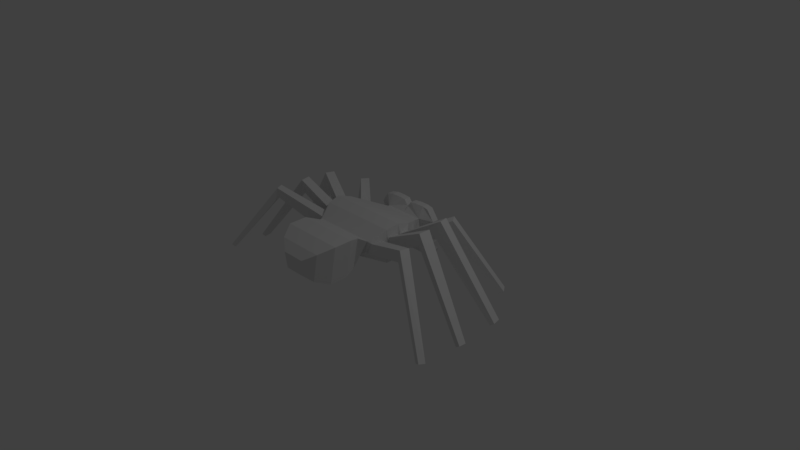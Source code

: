 # Source: SpiderGood.blend  (saved by Blender 2.79.0; exported with 4.5.12 LTS)
import bpy
from mathutils import Matrix  # noqa: F401  (used for matrix-valued properties, if any)

bpy.ops.wm.read_factory_settings(use_empty=True)
scene = bpy.context.scene
scene.name = 'Scene'

# ---- collections
col_collection_1 = bpy.data.collections.new('Collection 1'); scene.collection.children.link(col_collection_1)

# ---- materials (node trees are filled in below, after node groups)
mat_material = bpy.data.materials.new('Material')
mat_material.alpha_threshold = 0.0
mat_material.use_transparent_shadow = False
mat_material.roughness = 0.5
mat_material.line_color = (0.0, 0.0, 0.0, 1.0)

# ---- material node trees

# ---- world
world_world = bpy.data.worlds.new('World'); scene.world = world_world
world_world.color = (0.05088, 0.05088, 0.05088)
world_world.use_sun_shadow = False
world_world.sun_shadow_jitter_overblur = 0.0
world_world.cycles.sampling_method = 'MANUAL'

# ---- cameras
cam_camera = bpy.data.cameras.new('Camera')
cam_camera.clip_end = 100.0
cam_camera.lens = 35.0
cam_camera.sensor_width = 32.0
cam_camera.sensor_height = 18.0
cam_camera.ortho_scale = 7.314
cam_camera.dof.focus_distance = 0.0
cam_camera.dof.aperture_fstop = 128.0

# ---- lights
light_lamp = bpy.data.lights.new('Lamp', 'POINT')
light_lamp.transmission_factor = 0.0
light_lamp.cutoff_distance = 30.0
light_lamp.energy = 100.0
light_lamp.shadow_buffer_clip_start = 1.001
light_lamp.shadow_soft_size = 0.1
light_lamp.shadow_maximum_resolution = 0.006
light_lamp.use_absolute_resolution = True

# ---- meshes
me_cube = bpy.data.meshes.new('Cube')
me_cube.from_pydata([(0.1499, 0.8329, -0.004096), (0.3712, -0.3767, 0.2948), (-0.4404, -0.3768, 0.2927), (-0.1304, 0.8329, -0.004096), (0.4818, -0.3791, 0.4613), (-0.4608, -0.3766, 0.4987), (0.5948, 0.0005636, 0.3367), (-0.5727, -0.005198, 0.3572), (0.588, -0.006287, 0.5064), (-0.5727, -0.005198, 0.5155), (0.5799, -0.1715, 0.3138), (-0.4674, 0.2825, 0.2518), (0.5603, -0.1715, 0.5062), (-0.4653, 0.2754, 0.4226), (0.5004, 0.2744, 0.2249), (-0.5505, -0.168, 0.3363), (0.4935, 0.2712, 0.3743), (-0.5479, -0.168, 0.4893), (-0.3908, 0.3845, 0.2544), (-0.3975, 0.3919, 0.4059), (0.4235, 0.3901, 0.225), (0.4165, 0.3869, 0.3742), (0.2867, 0.5793, 0.02496), (0.5814, 0.1422, 0.3309), (0.2867, 0.5793, 0.4041), (0.5746, 0.1354, 0.5003), (-0.5546, 0.1306, 0.5145), (-0.5546, 0.1306, 0.3563), (-0.2673, 0.5793, 0.02496), (-0.2673, 0.5793, 0.4041), (0.5504, 0.1658, 0.2167), (0.5883, -0.04029, 0.3146), (0.5504, 0.1658, 0.5845), (0.583, -0.04029, 0.5072), (-0.5699, -0.03985, 0.5172), (-0.6067, -0.03425, 0.3555), (-0.531, 0.1658, 0.2167), (-0.531, 0.1658, 0.5845), (-0.5044, -0.2194, 0.2884), (-0.5555, -0.02512, 0.189), (-0.5309, -0.2355, 0.5002), (-0.5555, -0.02512, 0.6478), (0.5749, -0.02512, 0.6478), (0.5749, -0.02512, 0.189), (0.5113, -0.247, 0.2803), (0.549, -0.2358, 0.4694), (0.549, -0.194, 0.1612), (0.1777, -0.4133, 0.2162), (0.4428, -0.4133, 0.4938), (-0.1612, -0.4133, 0.2162), (-0.4263, -0.4133, 0.4938), (0.549, -0.194, 0.6105), (-0.5325, -0.194, 0.1612), (-0.5325, -0.194, 0.6105), (0.764, 0.6964, 0.3414), (0.798, 0.7216, 0.5783), (0.878, 0.6112, 0.5784), (0.8441, 0.5859, 0.3412), (-0.8324, 0.6039, 0.4237), (-0.8549, 0.6202, 0.6001), (-0.789, 0.7106, 0.5997), (-0.7663, 0.6941, 0.4252), (1.323, 1.057, -0.3807), (1.369, 1.091, -0.3454), (1.444, 0.9878, -0.3453), (1.398, 0.9541, -0.3808), (-1.331, 0.9182, -0.3423), (-1.389, 0.9557, -0.3012), (-1.309, 1.057, -0.3049), (-1.251, 1.02, -0.3446), (1.213, -0.4789, 0.5687), (1.215, -0.4601, 0.717), (1.183, -0.5753, 0.7169), (1.18, -0.5939, 0.5706), (-1.082, -0.2009, 0.6018), (-1.085, -0.2043, 0.7517), (-1.105, -0.07439, 0.7565), (-1.102, -0.05721, 0.6047), (1.003, 0.2879, 0.5437), (1.037, 0.3238, 0.7727), (1.07, 0.1925, 0.7786), (1.036, 0.1566, 0.549), (-1.151, -0.5457, 0.5902), (-1.159, -0.5495, 0.7151), (-1.209, -0.4469, 0.7163), (-1.201, -0.4433, 0.5867), (-1.021, 0.1554, 0.5382), (-1.046, 0.166, 0.7597), (-1.012, 0.2841, 0.7546), (-0.9959, 0.2734, 0.5397), (1.108, -0.03238, 0.6042), (1.115, -0.03635, 0.7696), (1.105, -0.192, 0.7676), (1.098, -0.1881, 0.6028), (1.888, -0.8941, -0.2908), (1.951, -0.9134, -0.2585), (1.913, -0.9841, -0.2541), (1.85, -0.9647, -0.284), (-1.823, -0.3452, -0.3044), (-1.874, -0.365, -0.283), (-1.891, -0.263, -0.2788), (-1.841, -0.2433, -0.3018), (1.809, 0.3964, -0.3509), (1.857, 0.4162, -0.3165), (1.887, 0.2966, -0.3113), (1.839, 0.2769, -0.346), (-1.81, -0.856, -0.2823), (-1.852, -0.8788, -0.2487), (-1.906, -0.7952, -0.2548), (-1.865, -0.7727, -0.2861), (-1.744, 0.3258, -0.3092), (-1.814, 0.3438, -0.27), (-1.783, 0.4699, -0.2774), (-1.712, 0.452, -0.3163), (1.898, -0.2723, -0.3245), (1.954, -0.2739, -0.2898), (1.95, -0.3721, -0.2874), (1.895, -0.3705, -0.3219), (0.2643, -0.4875, 0.08593), (-0.2695, -0.4875, 0.08593), (0.3547, -0.4875, 0.5275), (-0.36, -0.4875, 0.5275), (0.3224, -0.6538, 0.04282), (-0.3277, -0.6538, 0.04282), (0.4326, -0.6538, 0.5875), (-0.4378, -0.6538, 0.5875), (0.3224, -0.8956, 0.03781), (-0.3277, -0.8956, 0.03781), (0.4326, -0.8956, 0.5825), (-0.4378, -0.8956, 0.5825), (0.2343, -1.08, 0.1107), (-0.2396, -1.08, 0.1107), (0.3146, -1.08, 0.5027), (-0.3199, -1.08, 0.5027), (0.1182, -1.192, 0.2068), (-0.1234, -1.192, 0.2068), (0.1591, -1.192, 0.4066), (-0.1644, -1.192, 0.4066), (-0.2673, 0.6761, 0.02496), (-0.2673, 0.6012, 0.4041), (0.2867, 0.6761, 0.02496), (0.2867, 0.6012, 0.4041), (0.009628, 0.6012, 0.4041), (0.009687, 0.6761, 0.02496), (0.009687, 0.7682, 0.4041), (0.002243, 0.8329, -0.004096), (0.2867, 0.7682, 0.5508), (0.2867, 0.6761, 0.5508), (0.06533, 0.6761, 0.5389), (0.0657, 0.7682, 0.5389), (0.3537, 0.7682, 0.2528), (0.4731, 0.7682, 0.3941), (0.3537, 0.6761, 0.2528), (0.4731, 0.6761, 0.3941), (0.3683, 0.7682, 0.5345), (0.3683, 0.6761, 0.5345), (-0.05115, 0.7682, 0.54), (-0.2673, 0.7682, 0.5487), (-0.2673, 0.6761, 0.5487), (-0.05089, 0.6761, 0.54), (-0.2673, 0.6761, 0.02496), (-0.3428, 0.6761, 0.2526), (-0.3428, 0.7682, 0.2526), (-0.4622, 0.7682, 0.3893), (-0.4622, 0.6761, 0.3893), (-0.3742, 0.6761, 0.522), (-0.3742, 0.7682, 0.522), (-0.1403, 0.7682, 0.5487), (-0.1406, 0.6761, 0.5487), (-0.00183, 0.7682, 0.4764), (-0.001577, 0.6761, 0.4764), (0.1575, 0.6761, 0.5508), (0.1607, 0.7682, 0.5508), (0.02178, 0.6761, 0.4774), (0.02215, 0.7682, 0.4774), (0.3185, 0.7682, 0.2281), (0.4322, 0.7682, 0.2685), (0.4322, 0.6761, 0.2685), (0.3185, 0.6761, 0.2281), (-0.4174, 0.7682, 0.2743), (-0.4174, 0.6761, 0.2743), (-0.3073, 0.6761, 0.2232), (-0.3073, 0.7682, 0.2232), (0.009687, 0.7682, 0.2258), (0.1544, 0.7682, 0.227), (-0.1352, 0.7682, 0.2245), (0.009687, 0.7682, -0.1175), (-0.1351, 0.7682, -0.1175), (-0.2673, 0.6761, -0.1175), (0.1544, 0.7682, -0.1175), (0.2867, 0.6761, -0.1175), (0.009687, 0.6761, -0.1175), (0.002243, 0.8329, 0.101), (-0.1305, 0.8329, 0.1004), (0.1499, 0.8329, 0.1016), (0.2073, 0.7682, 0.112), (-0.1772, 0.7682, 0.1096), (0.02073, 0.8329, -0.004096), (0.02073, 0.8329, 0.101), (0.01149, 0.7868, 0.101), (0.01149, 0.7868, -0.004096), (0.3026, 0.6761, 0.1265), (-0.2873, 0.6761, 0.1241), (0.3027, 0.6761, 0.02199), (0.2028, 0.7925, -0.007067), (0.2196, 0.7682, 0.109), (0.3186, 0.6761, 0.1236), (-0.3032, 0.676, 0.1204), (-0.2039, 0.7681, 0.1059), (-0.1841, 0.7924, -0.007759), (-0.2832, 0.676, 0.02129), (0.3217, 0.6764, 0.006531), (0.3145, 0.7927, -0.02252), (0.3349, 0.7685, 0.09357), (0.3349, 0.6764, 0.1081), (-0.3186, 0.6756, 0.1014), (-0.3186, 0.7677, 0.08684), (-0.2945, 0.7919, -0.02681), (-0.302, 0.6756, 0.00224), (0.216, 0.8322, 0.08297), (0.3306, 0.8324, 0.06752), (0.3356, 0.8946, -0.001984), (0.2201, 0.8944, 0.01347), (-0.1974, 0.8942, 0.01264), (-0.3107, 0.8938, -0.006416), (-0.3132, 0.8316, 0.06065), (-0.1994, 0.832, 0.07971), (0.178, 0.9043, -0.1464), (0.1804, 0.9668, -0.1259), (0.2991, 0.967, -0.1413), (0.2962, 0.9045, -0.1619), (-0.2618, 0.9042, -0.164), (-0.2662, 0.9667, -0.1436), (-0.1533, 0.9671, -0.1246), (-0.1497, 0.9046, -0.145), (0.1229, 0.9758, -0.2911), (0.1253, 0.9948, -0.2706), (0.2201, 0.995, -0.286), (0.2172, 0.9761, -0.3066), (-0.19, 0.9763, -0.3098), (-0.1943, 0.9952, -0.2894), (-0.1019, 0.9957, -0.2703), (-0.09835, 0.9767, -0.2907), (0.2144, 0.8033, 0.455), (0.2396, 0.7682, 0.5243), (0.2972, 0.7682, 0.4915), (0.3384, 0.7682, 0.4426), (0.3568, 0.7682, 0.3852), (0.3498, 0.7682, 0.328), (0.3184, 0.7682, 0.2797), (0.2674, 0.7682, 0.2476), (0.2045, 0.7682, 0.2366), (0.1393, 0.7682, 0.2485), (0.08169, 0.7682, 0.2813), (0.04054, 0.7682, 0.3302), (0.02205, 0.7682, 0.3875), (0.02905, 0.7682, 0.4448), (0.06047, 0.7682, 0.4931), (0.1115, 0.7682, 0.5252), (0.1744, 0.7682, 0.5361), (0.2344, 0.7801, 0.51), (0.2861, 0.7801, 0.4806), (0.323, 0.7801, 0.4368), (0.3395, 0.7801, 0.3853), (0.3333, 0.7801, 0.334), (0.3051, 0.7801, 0.2907), (0.2593, 0.7801, 0.2619), (0.2029, 0.7801, 0.2521), (0.1444, 0.7801, 0.2627), (0.09284, 0.7801, 0.2922), (0.05594, 0.7801, 0.336), (0.03937, 0.7801, 0.3874), (0.04564, 0.7801, 0.4387), (0.07381, 0.7801, 0.4821), (0.1196, 0.7801, 0.5108), (0.176, 0.7801, 0.5206), (0.2327, 0.7682, 0.5051), (0.2822, 0.7682, 0.4769), (0.3177, 0.7682, 0.4348), (0.3336, 0.7682, 0.3854), (0.3276, 0.7682, 0.3361), (0.3005, 0.7682, 0.2945), (0.2566, 0.7682, 0.2669), (0.2024, 0.7682, 0.2574), (0.1462, 0.7682, 0.2676), (0.09666, 0.7682, 0.2959), (0.06121, 0.7682, 0.338), (0.04529, 0.7682, 0.3874), (0.05132, 0.7682, 0.4367), (0.07838, 0.7682, 0.4783), (0.1223, 0.7682, 0.5059), (0.1765, 0.7682, 0.5153), (-0.186, 0.7682, 0.2335), (-0.2489, 0.7682, 0.2445), (-0.3, 0.7682, 0.2766), (-0.3314, 0.7682, 0.3249), (-0.3384, 0.7682, 0.3821), (-0.3199, 0.7682, 0.4395), (-0.2788, 0.7682, 0.4883), (-0.2212, 0.7682, 0.5212), (-0.156, 0.7682, 0.533), (-0.09309, 0.7682, 0.5221), (-0.04204, 0.7682, 0.49), (-0.01062, 0.7682, 0.4417), (-0.003622, 0.7682, 0.3844), (-0.02211, 0.7682, 0.327), (-0.06326, 0.7682, 0.2782), (-0.1208, 0.7682, 0.2454), (-0.1844, 0.7798, 0.2493), (-0.2408, 0.7798, 0.2591), (-0.2864, 0.7798, 0.2878), (-0.3146, 0.7798, 0.331), (-0.3208, 0.7798, 0.3822), (-0.3043, 0.7798, 0.4336), (-0.2674, 0.7798, 0.4773), (-0.2159, 0.7798, 0.5067), (-0.1576, 0.7798, 0.5173), (-0.1013, 0.7798, 0.5075), (-0.0556, 0.7798, 0.4788), (-0.02748, 0.7798, 0.4355), (-0.02122, 0.7798, 0.3843), (-0.03776, 0.7798, 0.333), (-0.07459, 0.7798, 0.2893), (-0.1261, 0.7798, 0.2599), (-0.1839, 0.7682, 0.2543), (-0.2381, 0.7682, 0.2638), (-0.2821, 0.7682, 0.2914), (-0.3091, 0.7682, 0.333), (-0.3152, 0.7682, 0.3823), (-0.2993, 0.7682, 0.4317), (-0.2638, 0.7682, 0.4738), (-0.2142, 0.7682, 0.502), (-0.1581, 0.7682, 0.5122), (-0.1039, 0.7682, 0.5028), (-0.05995, 0.7682, 0.4752), (-0.03289, 0.7682, 0.4336), (-0.02687, 0.7682, 0.3843), (-0.04278, 0.7682, 0.3349), (-0.07823, 0.7682, 0.2928), (-0.1278, 0.7682, 0.2645), (0.243, 0.8033, 0.4386), (0.2635, 0.8033, 0.4143), (0.2727, 0.8033, 0.3858), (0.2692, 0.8033, 0.3574), (0.2536, 0.8033, 0.3333), (0.2282, 0.8033, 0.3174), (0.1969, 0.8033, 0.3119), (0.1645, 0.8033, 0.3178), (0.1359, 0.8033, 0.3341), (0.1154, 0.8033, 0.3584), (0.1062, 0.8033, 0.387), (0.1097, 0.8033, 0.4154), (0.1253, 0.8033, 0.4394), (0.1507, 0.8033, 0.4554), (0.182, 0.8033, 0.4608), (0.1894, 0.8231, 0.3864), (-0.1779, 0.8024, 0.3144), (-0.2069, 0.8024, 0.3194), (-0.2304, 0.8024, 0.3342), (-0.2448, 0.8024, 0.3564), (-0.2481, 0.8024, 0.3827), (-0.2396, 0.8024, 0.4092), (-0.2206, 0.8024, 0.4316), (-0.1941, 0.8024, 0.4467), (-0.1641, 0.8024, 0.4522), (-0.1352, 0.8024, 0.4472), (-0.1117, 0.8024, 0.4324), (-0.09719, 0.8024, 0.4101), (-0.09397, 0.8024, 0.3838), (-0.1025, 0.8024, 0.3574), (-0.1214, 0.8024, 0.3349), (-0.1479, 0.8024, 0.3198), (-0.171, 0.823, 0.3833)], [], [(46, 47, 49, 52), (51, 53, 50, 48), (49, 47, 118, 119), (29, 139, 160, 138, 28), (32, 37, 41, 42), (30, 43, 39, 36), (22, 30, 36, 28), (24, 29, 37, 32), (42, 41, 53, 51), (43, 46, 52, 39), (140, 141, 24, 22), (141, 142, 24), (140, 22, 143), (20, 14, 30, 22), (16, 21, 24, 32), (14, 16, 32, 30), (13, 11, 36, 37), (11, 18, 28, 36), (19, 13, 37, 29), (21, 20, 22, 24), (18, 19, 29, 28), (23, 6, 43, 30), (8, 25, 32, 42), (9, 7, 39, 41), (6, 8, 42, 43), (7, 27, 36, 39), (26, 9, 41, 37), (25, 23, 30, 32), (27, 26, 37, 36), (15, 35, 39, 52), (34, 17, 53, 41), (35, 34, 41, 39), (33, 31, 43, 42), (31, 10, 46, 43), (12, 33, 42, 51), (17, 15, 52, 53), (10, 12, 51, 46), (44, 1, 47, 46), (1, 4, 48, 47), (5, 2, 49, 50), (4, 45, 51, 48), (2, 38, 52, 49), (40, 5, 50, 53), (38, 40, 53, 52), (45, 44, 46, 51), (45, 71, 70, 44), (21, 55, 54, 20), (16, 56, 55, 21), (14, 57, 56, 16), (20, 54, 57, 14), (13, 59, 58, 11), (19, 60, 59, 13), (18, 61, 60, 19), (11, 58, 61, 18), (62, 63, 64, 65), (55, 63, 62, 54), (56, 64, 63, 55), (57, 65, 64, 56), (54, 62, 65, 57), (66, 67, 68, 69), (59, 67, 66, 58), (60, 68, 67, 59), (61, 69, 68, 60), (58, 66, 69, 61), (4, 72, 71, 45), (1, 73, 72, 4), (44, 70, 73, 1), (17, 75, 74, 15), (34, 76, 75, 17), (35, 77, 76, 34), (15, 74, 77, 35), (25, 79, 78, 23), (8, 80, 79, 25), (6, 81, 80, 8), (23, 78, 81, 6), (5, 83, 82, 2), (40, 84, 83, 5), (38, 85, 84, 40), (2, 82, 85, 38), (9, 87, 86, 7), (26, 88, 87, 9), (27, 89, 88, 26), (7, 86, 89, 27), (33, 91, 90, 31), (12, 92, 91, 33), (10, 93, 92, 12), (31, 90, 93, 10), (94, 95, 96, 97), (71, 95, 94, 70), (72, 96, 95, 71), (73, 97, 96, 72), (70, 94, 97, 73), (98, 99, 100, 101), (75, 99, 98, 74), (76, 100, 99, 75), (77, 101, 100, 76), (74, 98, 101, 77), (102, 103, 104, 105), (79, 103, 102, 78), (80, 104, 103, 79), (81, 105, 104, 80), (78, 102, 105, 81), (106, 107, 108, 109), (83, 107, 106, 82), (84, 108, 107, 83), (85, 109, 108, 84), (82, 106, 109, 85), (110, 111, 112, 113), (114, 115, 116, 117), (91, 115, 114, 90), (92, 116, 115, 91), (93, 117, 116, 92), (90, 114, 117, 93), (119, 118, 122, 123), (48, 50, 121, 120), (50, 49, 119, 121), (47, 48, 120, 118), (124, 125, 129, 128), (120, 121, 125, 124), (118, 120, 124, 122), (121, 119, 123, 125), (129, 127, 131, 133), (122, 124, 128, 126), (125, 123, 127, 129), (123, 122, 126, 127), (132, 133, 137, 136), (127, 126, 130, 131), (128, 129, 133, 132), (126, 128, 132, 130), (134, 136, 137, 135), (130, 132, 136, 134), (133, 131, 135, 137), (131, 130, 134, 135), (13, 11, 18, 19), (3, 145, 186, 187), (174, 173, 148, 149), (160, 139, 181, 202), (172, 149, 148, 171), (24, 142, 29), (29, 142, 139), (87, 88, 112, 111), (143, 28, 138), (28, 143, 22), (170, 169, 156, 159), (142, 141, 173), (178, 175, 150, 152), (176, 151, 153, 177), (153, 151, 154, 155), (147, 141, 153, 155), (153, 141, 177), (146, 147, 155, 154), (168, 167, 157, 158), (158, 139, 168), (3, 138, 160), (180, 164, 163, 179), (163, 164, 165, 166), (158, 157, 166, 165), (182, 181, 161, 162), (139, 158, 165, 164), (89, 86, 110, 113), (88, 89, 113, 112), (86, 87, 111, 110), (139, 142, 170), (139, 170, 159, 168), (159, 156, 167, 168), (142, 144, 169, 170), (141, 147, 171), (141, 171, 148, 173), (146, 172, 171, 147), (144, 142, 173, 174), (141, 140, 201, 178), (141, 178, 152, 177), (150, 176, 177, 152), (195, 175, 178, 201), (181, 182, 196, 202), (161, 180, 179, 162), (139, 164, 180), (139, 180, 161, 181), (182, 185, 196), (185, 193, 196), (189, 190, 191, 186), (186, 191, 188, 187), (143, 138, 188, 191), (0, 140, 190, 189), (140, 143, 191, 190), (138, 3, 187, 188), (3, 193, 192, 145), (193, 185, 183, 192), (0, 194, 195), (193, 3, 196), (195, 184, 175), (194, 184, 195), (183, 199, 192), (199, 183, 198), (197, 200, 199, 198), (145, 192, 199, 200), (197, 186, 200), (145, 200, 186), (198, 183, 184, 194), (194, 0, 197, 198), (0, 189, 186, 197), (204, 212, 211, 203), (211, 212, 213, 214), (0, 204, 203, 140), (195, 205, 204, 0), (201, 206, 205, 195), (140, 203, 206, 201), (196, 208, 207, 202), (3, 209, 208, 196), (160, 210, 209, 3), (202, 207, 210, 160), (222, 228, 227, 204), (206, 214, 213, 205), (203, 211, 214, 206), (215, 216, 217, 218), (208, 216, 215, 207), (210, 218, 217, 209), (207, 215, 218, 210), (219, 220, 221, 222), (213, 220, 219, 205), (212, 221, 220, 213), (228, 236, 235, 227), (205, 219, 222, 204), (223, 224, 225, 226), (235, 236, 237, 238), (216, 225, 224, 217), (208, 226, 225, 216), (209, 223, 226, 208), (221, 229, 228, 222), (212, 230, 229, 221), (204, 227, 230, 212), (224, 232, 231, 217), (223, 233, 232, 224), (209, 234, 233, 223), (217, 231, 234, 209), (229, 237, 236, 228), (230, 238, 237, 229), (227, 235, 238, 230), (239, 240, 241, 242), (232, 240, 239, 231), (233, 241, 240, 232), (234, 242, 241, 233), (231, 239, 242, 234), (169, 144, 304, 303, 302, 301, 300, 299, 298, 297, 296, 163, 166, 157, 167, 156), (176, 150, 175, 184, 183, 144, 255, 254, 253, 252, 251, 250, 249, 248, 247, 151), (151, 247, 246, 245, 244, 259, 258, 257, 256, 255, 144, 174, 149, 172, 146, 154), (255, 256, 257, 258, 259, 244, 245, 246, 247, 263, 262, 261, 260, 275, 274, 273, 272, 271), (255, 271, 270, 269, 268, 267, 266, 265, 264, 263, 247, 248, 249, 250, 251, 252, 253, 254), (263, 264, 265, 266, 267, 268, 269, 270, 271, 287, 286, 285, 284, 283, 282, 281, 280, 279), (263, 279, 278, 277, 276, 291, 290, 289, 288, 287, 271, 272, 273, 274, 275, 260, 261, 262), (276, 277, 340, 243), (163, 296, 295, 294, 293, 292, 307, 306, 305, 304, 144, 183, 185, 182, 162, 179), (304, 305, 306, 307, 292, 293, 294, 295, 296, 312, 311, 310, 309, 308, 323, 322, 321, 320), (304, 320, 319, 318, 317, 316, 315, 314, 313, 312, 296, 297, 298, 299, 300, 301, 302, 303), (312, 313, 314, 315, 316, 317, 318, 319, 320, 336, 335, 334, 333, 332, 331, 330, 329, 328), (312, 328, 327, 326, 325, 324, 339, 338, 337, 336, 320, 321, 322, 323, 308, 309, 310, 311), (337, 338, 370, 369), (350, 351, 355), (291, 276, 243, 354), (284, 285, 348, 347), (277, 278, 341, 340), (285, 286, 349, 348), (278, 279, 342, 341), (286, 287, 350, 349), (279, 280, 343, 342), (287, 288, 351, 350), (280, 281, 344, 343), (288, 289, 352, 351), (281, 282, 345, 344), (289, 290, 353, 352), (282, 283, 346, 345), (290, 291, 354, 353), (283, 284, 347, 346), (343, 355, 342), (243, 355, 354), (347, 355, 346), (353, 355, 352), (345, 355, 344), (341, 355, 340), (349, 355, 348), (340, 355, 243), (354, 355, 353), (352, 355, 351), (355, 349, 350), (348, 355, 347), (346, 355, 345), (344, 355, 343), (342, 355, 341), (368, 369, 372), (330, 331, 363, 362), (338, 339, 371, 370), (331, 332, 364, 363), (324, 325, 357, 356), (339, 324, 356, 371), (332, 333, 365, 364), (325, 326, 358, 357), (333, 334, 366, 365), (326, 327, 359, 358), (334, 335, 367, 366), (327, 328, 360, 359), (335, 336, 368, 367), (328, 329, 361, 360), (336, 337, 369, 368), (329, 330, 362, 361), (367, 372, 366), (363, 372, 362), (372, 358, 359), (365, 372, 364), (357, 372, 356), (372, 370, 371), (361, 372, 360), (364, 372, 363), (356, 372, 371), (362, 372, 361), (370, 372, 369), (360, 372, 359), (372, 367, 368), (366, 372, 365), (358, 372, 357)])
me_cube.materials.append(mat_material)
me_cube.use_remesh_preserve_volume = False
me_cube.use_remesh_preserve_attributes = False
me_cube.use_mirror_vertex_groups = False
me_cube.update()

# ---- objects
ob_good_spider = bpy.data.objects.new('Good Spider', me_cube)
ob_lamp = bpy.data.objects.new('Lamp', light_lamp)
ob_camera = bpy.data.objects.new('Camera', cam_camera)

# ---- transforms, parenting, visibility, modifiers, constraints
ob_good_spider.location = (0.0, 0.0, 0.0)
ob_good_spider.lock_rotations_4d = False
ob_good_spider.empty_display_type = 'ARROWS'
ob_good_spider.lineart.crease_threshold = 0.0
_vg = ob_good_spider.vertex_groups.new(name='Potroh')
_vg = ob_good_spider.vertex_groups.new(name='JobbLab_1')
_vg = ob_good_spider.vertex_groups.new(name='JobbLab_2')
_vg = ob_good_spider.vertex_groups.new(name='JobbLab_3')
_vg = ob_good_spider.vertex_groups.new(name='JobbLab_4')
_vg = ob_good_spider.vertex_groups.new(name='BalLab_1')
_vg = ob_good_spider.vertex_groups.new(name='BalLab_2')
_vg = ob_good_spider.vertex_groups.new(name='BalLab_3')
_vg = ob_good_spider.vertex_groups.new(name='BalLab_4')
_vg = ob_good_spider.vertex_groups.new(name='FejTor')
ob_lamp.location = (4.076, 1.005, 5.904)
ob_lamp.rotation_euler = (0.6503, 0.05522, 1.866)
ob_lamp.lock_rotations_4d = False
ob_lamp.empty_display_type = 'ARROWS'
ob_lamp.color = (0.0, 0.0, 0.0, 0.0)
ob_lamp.lineart.crease_threshold = 0.0
ob_camera.location = (7.481, -6.508, 5.344)
ob_camera.rotation_euler = (1.109, 0.0, 0.8149)
ob_camera.lock_rotations_4d = False
ob_camera.empty_display_type = 'ARROWS'
ob_camera.color = (0.0, 0.0, 0.0, 0.0)
ob_camera.display_type = 'WIRE'
ob_camera.lineart.crease_threshold = 0.0

# ---- collection membership
col_collection_1.objects.link(ob_good_spider)
col_collection_1.objects.link(ob_lamp)
col_collection_1.objects.link(ob_camera)

# ---- scene / render settings (as saved in the file)
scene.camera = ob_camera
scene.frame_start = 1; scene.frame_end = 250; scene.frame_set(1)
scene.render.engine = 'BLENDER_EEVEE_NEXT'
scene.render.resolution_percentage = 50
scene.render.dither_intensity = 0.0
scene.cycles.use_denoising = False
scene.cycles.samples = 128
scene.cycles.sampling_pattern = 'TABULATED_SOBOL'
scene.cycles.use_adaptive_sampling = False
scene.cycles.use_light_tree = False
scene.cycles.blur_glossy = 0.0
scene.cycles.sample_clamp_indirect = 0.0
scene.view_settings.view_transform = 'Standard'
bpy.context.view_layer.update()
